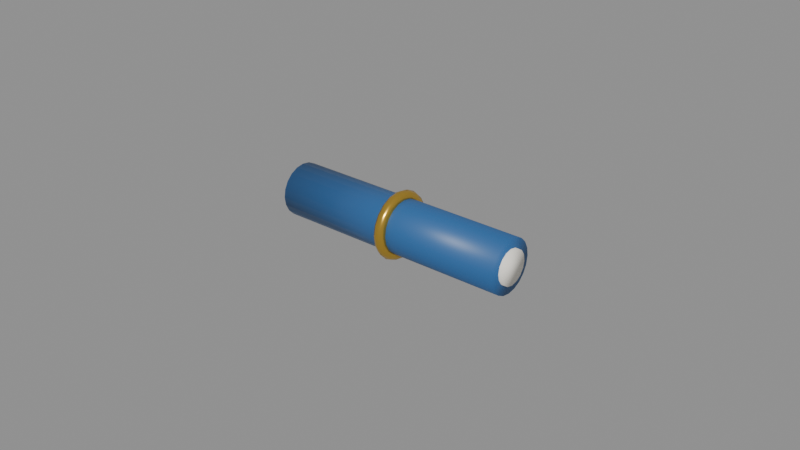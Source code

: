 # Source: Doc_RolledBlueprint.blend  (saved by Blender 5.3.31; exported with 4.5.12 LTS)
import bpy
from mathutils import Matrix  # noqa: F401  (used for matrix-valued properties, if any)

bpy.ops.wm.read_factory_settings(use_empty=True)
scene = bpy.context.scene
scene.name = 'Scene'

# ---- materials (node trees are filled in below, after node groups)
mat_mat_blueprintblue = bpy.data.materials.new('Mat_BlueprintBlue')
mat_mat_blueprintblue.diffuse_color = (0.02584, 0.1226, 0.3303, 1.0)
mat_mat_paperwarm = bpy.data.materials.new('Mat_PaperWarm')
mat_mat_paperwarm.diffuse_color = (0.9662, 0.9287, 0.8378, 1.0)
mat_mat_brass = bpy.data.materials.new('Mat_Brass')
mat_mat_brass.diffuse_color = (0.6921, 0.4339, 0.06372, 1.0)

# ---- material node trees
mat_mat_blueprintblue.use_nodes = True; mat_mat_blueprintblue.node_tree.nodes.clear()
_N = mat_mat_blueprintblue.node_tree.nodes; _L = mat_mat_blueprintblue.node_tree.links
n0 = _N.new('ShaderNodeBsdfPrincipled'); n0.name = 'Principled BSDF'; n0.location = (-200, 100)
n0.inputs[0].default_value = (0.02584, 0.1226, 0.3303, 1.0)
n0.inputs[2].default_value = 0.45
n0.inputs[10].default_value = 0.005
n1 = _N.new('ShaderNodeOutputMaterial'); n1.name = 'Material Output'; n1.location = (200, 100)
_L.new(n0.outputs[0], n1.inputs[0])
n1.is_active_output = True
mat_mat_paperwarm.use_nodes = True; mat_mat_paperwarm.node_tree.nodes.clear()
_N = mat_mat_paperwarm.node_tree.nodes; _L = mat_mat_paperwarm.node_tree.links
n0 = _N.new('ShaderNodeBsdfPrincipled'); n0.name = 'Principled BSDF'; n0.location = (-200, 100)
n0.inputs[0].default_value = (0.9662, 0.9287, 0.8378, 1.0)
n0.inputs[2].default_value = 0.58
n0.inputs[10].default_value = 0.005
n1 = _N.new('ShaderNodeOutputMaterial'); n1.name = 'Material Output'; n1.location = (200, 100)
_L.new(n0.outputs[0], n1.inputs[0])
n1.is_active_output = True
mat_mat_brass.use_nodes = True; mat_mat_brass.node_tree.nodes.clear()
_N = mat_mat_brass.node_tree.nodes; _L = mat_mat_brass.node_tree.links
n0 = _N.new('ShaderNodeBsdfPrincipled'); n0.name = 'Principled BSDF'; n0.location = (-200, 100)
n0.inputs[0].default_value = (0.6921, 0.4339, 0.06372, 1.0)
n0.inputs[1].default_value = 0.82
n0.inputs[2].default_value = 0.24
n0.inputs[10].default_value = 0.005
n1 = _N.new('ShaderNodeOutputMaterial'); n1.name = 'Material Output'; n1.location = (200, 100)
_L.new(n0.outputs[0], n1.inputs[0])
n1.is_active_output = True

# ---- meshes
me_cylinder = bpy.data.meshes.new('Cylinder')
me_cylinder.from_pydata([(0.0, 0.0085, -0.039), (0.0, 0.0085, 0.039), (0.002627, 0.008084, -0.039), (0.002627, 0.008084, 0.039), (0.004996, 0.006877, -0.039), (0.004996, 0.006877, 0.039), (0.006877, 0.004996, -0.039), (0.006877, 0.004996, 0.039), (0.008084, 0.002627, -0.039), (0.008084, 0.002627, 0.039), (0.0085, 0.0, -0.039), (0.0085, 0.0, 0.039), (0.008084, -0.002627, -0.039), (0.008084, -0.002627, 0.039), (0.006877, -0.004996, -0.039), (0.006877, -0.004996, 0.039), (0.004996, -0.006877, -0.039), (0.004996, -0.006877, 0.039), (0.002627, -0.008084, -0.039), (0.002627, -0.008084, 0.039), (0.0, -0.0085, -0.039), (0.0, -0.0085, 0.039), (-0.002627, -0.008084, -0.039), (-0.002627, -0.008084, 0.039), (-0.004996, -0.006877, -0.039), (-0.004996, -0.006877, 0.039), (-0.006877, -0.004996, -0.039), (-0.006877, -0.004996, 0.039), (-0.008084, -0.002627, -0.039), (-0.008084, -0.002627, 0.039), (-0.0085, 0.0, -0.039), (-0.0085, 0.0, 0.039), (-0.008084, 0.002627, -0.039), (-0.008084, 0.002627, 0.039), (-0.006877, 0.004996, -0.039), (-0.006877, 0.004996, 0.039), (-0.004996, 0.006877, -0.039), (-0.004996, 0.006877, 0.039), (-0.002627, 0.008084, -0.039), (-0.002627, 0.008084, 0.039)], [], [(0, 1, 3, 2), (2, 3, 5, 4), (4, 5, 7, 6), (6, 7, 9, 8), (8, 9, 11, 10), (10, 11, 13, 12), (12, 13, 15, 14), (14, 15, 17, 16), (16, 17, 19, 18), (18, 19, 21, 20), (20, 21, 23, 22), (22, 23, 25, 24), (24, 25, 27, 26), (26, 27, 29, 28), (28, 29, 31, 30), (30, 31, 33, 32), (32, 33, 35, 34), (34, 35, 37, 36), (3, 1, 39, 37, 35, 33, 31, 29, 27, 25, 23, 21, 19, 17, 15, 13, 11, 9, 7, 5), (36, 37, 39, 38), (38, 39, 1, 0), (0, 2, 4, 6, 8, 10, 12, 14, 16, 18, 20, 22, 24, 26, 28, 30, 32, 34, 36, 38)])
me_cylinder.polygons.foreach_set('use_smooth', [True] * 22)
_uv = me_cylinder.uv_layers.new(name='UVMap')
_uv.uv.foreach_set('vector', [1.0, 0.5, 1.0, 1.0, 0.95, 1.0, 0.95, 0.5, 0.95, 0.5, 0.95, 1.0, 0.9, 1.0, 0.9, 0.5, 0.9, 0.5, 0.9, 1.0, 0.85, 1.0, 0.85, 0.5, 0.85, 0.5, 0.85, 1.0, 0.8, 1.0, 0.8, 0.5, 0.8, 0.5, 0.8, 1.0, 0.75, 1.0, 0.75, 0.5, 0.75, 0.5, 0.75, 1.0, 0.7, 1.0, 0.7, 0.5, 0.7, 0.5, 0.7, 1.0, 0.65, 1.0, 0.65, 0.5, 0.65, 0.5, 0.65, 1.0, 0.6, 1.0, 0.6, 0.5, 0.6, 0.5, 0.6, 1.0, 0.55, 1.0, 0.55, 0.5, 0.55, 0.5, 0.55, 1.0, 0.5, 1.0, 0.5, 0.5, 0.5, 0.5, 0.5, 1.0, 0.45, 1.0, 0.45, 0.5, 0.45, 0.5, 0.45, 1.0, 0.4, 1.0, 0.4, 0.5, 0.4, 0.5, 0.4, 1.0, 0.35, 1.0, 0.35, 0.5, 0.35, 0.5, 0.35, 1.0, 0.3, 1.0, 0.3, 0.5, 0.3, 0.5, 0.3, 1.0, 0.25, 1.0, 0.25, 0.5, 0.25, 0.5, 0.25, 1.0, 0.2, 1.0, 0.2, 0.5, 0.2, 0.5, 0.2, 1.0, 0.15, 1.0, 0.15, 0.5, 0.15, 0.5, 0.15, 1.0, 0.1, 1.0, 0.1, 0.5, 0.3242, 0.4783, 0.25, 0.49, 0.1758, 0.4783, 0.1089, 0.4442, 0.05584, 0.3911, 0.02175, 0.3242, 0.01, 0.25, 0.02175, 0.1758, 0.05584, 0.1089, 0.1089, 0.05584, 0.1758, 0.02175, 0.25, 0.01, 0.3242, 0.02175, 0.3911, 0.05584, 0.4442, 0.1089, 0.4783, 0.1758, 0.49, 0.25, 0.4783, 0.3242, 0.4442, 0.3911, 0.3911, 0.4442, 0.1, 0.5, 0.1, 1.0, 0.05, 1.0, 0.05, 0.5, 0.05, 0.5, 0.05, 1.0, -1.565e-07, 1.0, -1.565e-07, 0.5, 0.75, 0.49, 0.8242, 0.4783, 0.8911, 0.4442, 0.9442, 0.3911, 0.9783, 0.3242, 0.99, 0.25, 0.9783, 0.1758, 0.9442, 0.1089, 0.8911, 0.05584, 0.8242, 0.02175, 0.75, 0.01, 0.6758, 0.02175, 0.6089, 0.05584, 0.5558, 0.1089, 0.5217, 0.1758, 0.51, 0.25, 0.5217, 0.3242, 0.5558, 0.3911, 0.6089, 0.4442, 0.6758, 0.4783])
me_cylinder.materials.append(mat_mat_blueprintblue)
me_cylinder.update()
me_cylinder_001 = bpy.data.meshes.new('Cylinder.001')
me_cylinder_001.from_pydata([(0.0, 0.0055, -0.04), (0.0, 0.0055, 0.04), (0.002105, 0.005081, -0.04), (0.002105, 0.005081, 0.04), (0.003889, 0.003889, -0.04), (0.003889, 0.003889, 0.04), (0.005081, 0.002105, -0.04), (0.005081, 0.002105, 0.04), (0.0055, 0.0, -0.04), (0.0055, 0.0, 0.04), (0.005081, -0.002105, -0.04), (0.005081, -0.002105, 0.04), (0.003889, -0.003889, -0.04), (0.003889, -0.003889, 0.04), (0.002105, -0.005081, -0.04), (0.002105, -0.005081, 0.04), (0.0, -0.0055, -0.04), (0.0, -0.0055, 0.04), (-0.002105, -0.005081, -0.04), (-0.002105, -0.005081, 0.04), (-0.003889, -0.003889, -0.04), (-0.003889, -0.003889, 0.04), (-0.005081, -0.002105, -0.04), (-0.005081, -0.002105, 0.04), (-0.0055, 0.0, -0.04), (-0.0055, 0.0, 0.04), (-0.005081, 0.002105, -0.04), (-0.005081, 0.002105, 0.04), (-0.003889, 0.003889, -0.04), (-0.003889, 0.003889, 0.04), (-0.002105, 0.005081, -0.04), (-0.002105, 0.005081, 0.04)], [], [(0, 1, 3, 2), (2, 3, 5, 4), (4, 5, 7, 6), (6, 7, 9, 8), (8, 9, 11, 10), (10, 11, 13, 12), (12, 13, 15, 14), (14, 15, 17, 16), (16, 17, 19, 18), (18, 19, 21, 20), (20, 21, 23, 22), (22, 23, 25, 24), (24, 25, 27, 26), (26, 27, 29, 28), (3, 1, 31, 29, 27, 25, 23, 21, 19, 17, 15, 13, 11, 9, 7, 5), (28, 29, 31, 30), (30, 31, 1, 0), (0, 2, 4, 6, 8, 10, 12, 14, 16, 18, 20, 22, 24, 26, 28, 30)])
me_cylinder_001.polygons.foreach_set('use_smooth', [True] * 18)
_uv = me_cylinder_001.uv_layers.new(name='UVMap')
_uv.uv.foreach_set('vector', [1.0, 0.5, 1.0, 1.0, 0.9375, 1.0, 0.9375, 0.5, 0.9375, 0.5, 0.9375, 1.0, 0.875, 1.0, 0.875, 0.5, 0.875, 0.5, 0.875, 1.0, 0.8125, 1.0, 0.8125, 0.5, 0.8125, 0.5, 0.8125, 1.0, 0.75, 1.0, 0.75, 0.5, 0.75, 0.5, 0.75, 1.0, 0.6875, 1.0, 0.6875, 0.5, 0.6875, 0.5, 0.6875, 1.0, 0.625, 1.0, 0.625, 0.5, 0.625, 0.5, 0.625, 1.0, 0.5625, 1.0, 0.5625, 0.5, 0.5625, 0.5, 0.5625, 1.0, 0.5, 1.0, 0.5, 0.5, 0.5, 0.5, 0.5, 1.0, 0.4375, 1.0, 0.4375, 0.5, 0.4375, 0.5, 0.4375, 1.0, 0.375, 1.0, 0.375, 0.5, 0.375, 0.5, 0.375, 1.0, 0.3125, 1.0, 0.3125, 0.5, 0.3125, 0.5, 0.3125, 1.0, 0.25, 1.0, 0.25, 0.5, 0.25, 0.5, 0.25, 1.0, 0.1875, 1.0, 0.1875, 0.5, 0.1875, 0.5, 0.1875, 1.0, 0.125, 1.0, 0.125, 0.5, 0.3418, 0.4717, 0.25, 0.49, 0.1582, 0.4717, 0.08029, 0.4197, 0.02827, 0.3418, 0.01, 0.25, 0.02827, 0.1582, 0.08029, 0.08029, 0.1582, 0.02827, 0.25, 0.01, 0.3418, 0.02827, 0.4197, 0.08029, 0.4717, 0.1582, 0.49, 0.25, 0.4717, 0.3418, 0.4197, 0.4197, 0.125, 0.5, 0.125, 1.0, 0.0625, 1.0, 0.0625, 0.5, 0.0625, 0.5, 0.0625, 1.0, 0.0, 1.0, 0.0, 0.5, 0.75, 0.49, 0.8418, 0.4717, 0.9197, 0.4197, 0.9717, 0.3418, 0.99, 0.25, 0.9717, 0.1582, 0.9197, 0.08029, 0.8418, 0.02827, 0.75, 0.01, 0.6582, 0.02827, 0.5803, 0.08029, 0.5283, 0.1582, 0.51, 0.25, 0.5283, 0.3418, 0.5803, 0.4197, 0.6582, 0.4717])
me_cylinder_001.materials.append(mat_mat_paperwarm)
me_cylinder_001.update()
me_torus = bpy.data.meshes.new('Torus')
me_torus.from_pydata([(0.0108, 0.0, 0.0), (0.01027, 0.0, 0.001273), (0.009, 0.0, 0.0018), (0.007727, 0.0, 0.001273), (0.0072, 0.0, 2.204e-19), (0.007727, 0.0, -0.001273), (0.009, 0.0, -0.0018), (0.01027, 0.0, -0.001273), (0.01027, 0.003337, 0.0), (0.00977, 0.003174, 0.001273), (0.00856, 0.002781, 0.0018), (0.007349, 0.002388, 0.001273), (0.006848, 0.002225, 2.204e-19), (0.007349, 0.002388, -0.001273), (0.00856, 0.002781, -0.0018), (0.00977, 0.003174, -0.001273), (0.008737, 0.006348, 0.0), (0.008311, 0.006038, 0.001273), (0.007281, 0.00529, 0.0018), (0.006251, 0.004542, 0.001273), (0.005825, 0.004232, 2.204e-19), (0.006251, 0.004542, -0.001273), (0.007281, 0.00529, -0.0018), (0.008311, 0.006038, -0.001273), (0.006348, 0.008737, 0.0), (0.006038, 0.008311, 0.001273), (0.00529, 0.007281, 0.0018), (0.004542, 0.006251, 0.001273), (0.004232, 0.005825, 2.204e-19), (0.004542, 0.006251, -0.001273), (0.00529, 0.007281, -0.0018), (0.006038, 0.008311, -0.001273), (0.003337, 0.01027, 0.0), (0.003174, 0.00977, 0.001273), (0.002781, 0.00856, 0.0018), (0.002388, 0.007349, 0.001273), (0.002225, 0.006848, 2.204e-19), (0.002388, 0.007349, -0.001273), (0.002781, 0.00856, -0.0018), (0.003174, 0.00977, -0.001273), (8.154e-10, 0.0108, 0.0), (7.756e-10, 0.01027, 0.001273), (6.795e-10, 0.009, 0.0018), (5.834e-10, 0.007727, 0.001273), (5.436e-10, 0.0072, 2.204e-19), (5.834e-10, 0.007727, -0.001273), (6.795e-10, 0.009, -0.0018), (7.756e-10, 0.01027, -0.001273), (-0.003337, 0.01027, 0.0), (-0.003174, 0.00977, 0.001273), (-0.002781, 0.00856, 0.0018), (-0.002388, 0.007349, 0.001273), (-0.002225, 0.006848, 2.204e-19), (-0.002388, 0.007349, -0.001273), (-0.002781, 0.00856, -0.0018), (-0.003174, 0.00977, -0.001273), (-0.006348, 0.008737, 0.0), (-0.006038, 0.008311, 0.001273), (-0.00529, 0.007281, 0.0018), (-0.004542, 0.006251, 0.001273), (-0.004232, 0.005825, 2.204e-19), (-0.004542, 0.006251, -0.001273), (-0.00529, 0.007281, -0.0018), (-0.006038, 0.008311, -0.001273), (-0.008737, 0.006348, 0.0), (-0.008311, 0.006038, 0.001273), (-0.007281, 0.00529, 0.0018), (-0.006251, 0.004542, 0.001273), (-0.005825, 0.004232, 2.204e-19), (-0.006251, 0.004542, -0.001273), (-0.007281, 0.00529, -0.0018), (-0.008311, 0.006038, -0.001273), (-0.01027, 0.003337, 0.0), (-0.00977, 0.003174, 0.001273), (-0.00856, 0.002781, 0.0018), (-0.007349, 0.002388, 0.001273), (-0.006848, 0.002225, 2.204e-19), (-0.007349, 0.002388, -0.001273), (-0.00856, 0.002781, -0.0018), (-0.00977, 0.003174, -0.001273), (-0.0108, 9.442e-10, 0.0), (-0.01027, 8.981e-10, 0.001273), (-0.009, 7.868e-10, 0.0018), (-0.007727, 6.755e-10, 0.001273), (-0.0072, 6.294e-10, 2.204e-19), (-0.007727, 6.755e-10, -0.001273), (-0.009, 7.868e-10, -0.0018), (-0.01027, 8.981e-10, -0.001273), (-0.01027, -0.003337, 0.0), (-0.00977, -0.003174, 0.001273), (-0.00856, -0.002781, 0.0018), (-0.007349, -0.002388, 0.001273), (-0.006848, -0.002225, 2.204e-19), (-0.007349, -0.002388, -0.001273), (-0.00856, -0.002781, -0.0018), (-0.00977, -0.003174, -0.001273), (-0.008737, -0.006348, 0.0), (-0.008311, -0.006038, 0.001273), (-0.007281, -0.00529, 0.0018), (-0.006251, -0.004542, 0.001273), (-0.005825, -0.004232, 2.204e-19), (-0.006251, -0.004542, -0.001273), (-0.007281, -0.00529, -0.0018), (-0.008311, -0.006038, -0.001273), (-0.006348, -0.008737, 0.0), (-0.006038, -0.008311, 0.001273), (-0.00529, -0.007281, 0.0018), (-0.004542, -0.006251, 0.001273), (-0.004232, -0.005825, 2.204e-19), (-0.004542, -0.006251, -0.001273), (-0.00529, -0.007281, -0.0018), (-0.006038, -0.008311, -0.001273), (-0.003337, -0.01027, 0.0), (-0.003174, -0.00977, 0.001273), (-0.002781, -0.00856, 0.0018), (-0.002388, -0.007349, 0.001273), (-0.002225, -0.006848, 2.204e-19), (-0.002388, -0.007349, -0.001273), (-0.002781, -0.00856, -0.0018), (-0.003174, -0.00977, -0.001273), (8.154e-10, -0.0108, 0.0), (7.756e-10, -0.01027, 0.001273), (6.795e-10, -0.009, 0.0018), (5.834e-10, -0.007727, 0.001273), (5.436e-10, -0.0072, 2.204e-19), (5.834e-10, -0.007727, -0.001273), (6.795e-10, -0.009, -0.0018), (7.756e-10, -0.01027, -0.001273), (0.003337, -0.01027, 0.0), (0.003174, -0.00977, 0.001273), (0.002781, -0.00856, 0.0018), (0.002388, -0.007349, 0.001273), (0.002225, -0.006848, 2.204e-19), (0.002388, -0.007349, -0.001273), (0.002781, -0.00856, -0.0018), (0.003174, -0.00977, -0.001273), (0.006348, -0.008737, 0.0), (0.006038, -0.008311, 0.001273), (0.00529, -0.007281, 0.0018), (0.004542, -0.006251, 0.001273), (0.004232, -0.005825, 2.204e-19), (0.004542, -0.006251, -0.001273), (0.00529, -0.007281, -0.0018), (0.006038, -0.008311, -0.001273), (0.008737, -0.006348, 0.0), (0.008311, -0.006038, 0.001273), (0.007281, -0.00529, 0.0018), (0.006251, -0.004542, 0.001273), (0.005825, -0.004232, 2.204e-19), (0.006251, -0.004542, -0.001273), (0.007281, -0.00529, -0.0018), (0.008311, -0.006038, -0.001273), (0.01027, -0.003337, 0.0), (0.00977, -0.003174, 0.001273), (0.00856, -0.002781, 0.0018), (0.007349, -0.002388, 0.001273), (0.006848, -0.002225, 2.204e-19), (0.007349, -0.002388, -0.001273), (0.00856, -0.002781, -0.0018), (0.00977, -0.003174, -0.001273)], [], [(0, 8, 9, 1), (1, 9, 10, 2), (2, 10, 11, 3), (3, 11, 12, 4), (4, 12, 13, 5), (5, 13, 14, 6), (6, 14, 15, 7), (7, 15, 8, 0), (8, 16, 17, 9), (9, 17, 18, 10), (10, 18, 19, 11), (11, 19, 20, 12), (12, 20, 21, 13), (13, 21, 22, 14), (14, 22, 23, 15), (15, 23, 16, 8), (16, 24, 25, 17), (17, 25, 26, 18), (18, 26, 27, 19), (19, 27, 28, 20), (20, 28, 29, 21), (21, 29, 30, 22), (22, 30, 31, 23), (23, 31, 24, 16), (24, 32, 33, 25), (25, 33, 34, 26), (26, 34, 35, 27), (27, 35, 36, 28), (28, 36, 37, 29), (29, 37, 38, 30), (30, 38, 39, 31), (31, 39, 32, 24), (32, 40, 41, 33), (33, 41, 42, 34), (34, 42, 43, 35), (35, 43, 44, 36), (36, 44, 45, 37), (37, 45, 46, 38), (38, 46, 47, 39), (39, 47, 40, 32), (40, 48, 49, 41), (41, 49, 50, 42), (42, 50, 51, 43), (43, 51, 52, 44), (44, 52, 53, 45), (45, 53, 54, 46), (46, 54, 55, 47), (47, 55, 48, 40), (48, 56, 57, 49), (49, 57, 58, 50), (50, 58, 59, 51), (51, 59, 60, 52), (52, 60, 61, 53), (53, 61, 62, 54), (54, 62, 63, 55), (55, 63, 56, 48), (56, 64, 65, 57), (57, 65, 66, 58), (58, 66, 67, 59), (59, 67, 68, 60), (60, 68, 69, 61), (61, 69, 70, 62), (62, 70, 71, 63), (63, 71, 64, 56), (64, 72, 73, 65), (65, 73, 74, 66), (66, 74, 75, 67), (67, 75, 76, 68), (68, 76, 77, 69), (69, 77, 78, 70), (70, 78, 79, 71), (71, 79, 72, 64), (72, 80, 81, 73), (73, 81, 82, 74), (74, 82, 83, 75), (75, 83, 84, 76), (76, 84, 85, 77), (77, 85, 86, 78), (78, 86, 87, 79), (79, 87, 80, 72), (80, 88, 89, 81), (81, 89, 90, 82), (82, 90, 91, 83), (83, 91, 92, 84), (84, 92, 93, 85), (85, 93, 94, 86), (86, 94, 95, 87), (87, 95, 88, 80), (88, 96, 97, 89), (89, 97, 98, 90), (90, 98, 99, 91), (91, 99, 100, 92), (92, 100, 101, 93), (93, 101, 102, 94), (94, 102, 103, 95), (95, 103, 96, 88), (96, 104, 105, 97), (97, 105, 106, 98), (98, 106, 107, 99), (99, 107, 108, 100), (100, 108, 109, 101), (101, 109, 110, 102), (102, 110, 111, 103), (103, 111, 104, 96), (104, 112, 113, 105), (105, 113, 114, 106), (106, 114, 115, 107), (107, 115, 116, 108), (108, 116, 117, 109), (109, 117, 118, 110), (110, 118, 119, 111), (111, 119, 112, 104), (112, 120, 121, 113), (113, 121, 122, 114), (114, 122, 123, 115), (115, 123, 124, 116), (116, 124, 125, 117), (117, 125, 126, 118), (118, 126, 127, 119), (119, 127, 120, 112), (120, 128, 129, 121), (121, 129, 130, 122), (122, 130, 131, 123), (123, 131, 132, 124), (124, 132, 133, 125), (125, 133, 134, 126), (126, 134, 135, 127), (127, 135, 128, 120), (128, 136, 137, 129), (129, 137, 138, 130), (130, 138, 139, 131), (131, 139, 140, 132), (132, 140, 141, 133), (133, 141, 142, 134), (134, 142, 143, 135), (135, 143, 136, 128), (136, 144, 145, 137), (137, 145, 146, 138), (138, 146, 147, 139), (139, 147, 148, 140), (140, 148, 149, 141), (141, 149, 150, 142), (142, 150, 151, 143), (143, 151, 144, 136), (144, 152, 153, 145), (145, 153, 154, 146), (146, 154, 155, 147), (147, 155, 156, 148), (148, 156, 157, 149), (149, 157, 158, 150), (150, 158, 159, 151), (151, 159, 152, 144), (152, 0, 1, 153), (153, 1, 2, 154), (154, 2, 3, 155), (155, 3, 4, 156), (156, 4, 5, 157), (157, 5, 6, 158), (158, 6, 7, 159), (159, 7, 0, 152)])
me_torus.polygons.foreach_set('use_smooth', [True] * 160)
_uv = me_torus.uv_layers.new(name='UVMap')
_uv.uv.foreach_set('vector', [0.55, 0.5, 0.6, 0.5, 0.6, 0.625, 0.55, 0.625, 0.55, 0.625, 0.6, 0.625, 0.6, 0.75, 0.55, 0.75, 0.55, 0.75, 0.6, 0.75, 0.6, 0.875, 0.55, 0.875, 0.55, 0.875, 0.6, 0.875, 0.6, 1.0, 0.55, 1.0, 0.55, 0.0, 0.6, 0.0, 0.6, 0.125, 0.55, 0.125, 0.55, 0.125, 0.6, 0.125, 0.6, 0.25, 0.55, 0.25, 0.55, 0.25, 0.6, 0.25, 0.6, 0.375, 0.55, 0.375, 0.55, 0.375, 0.6, 0.375, 0.6, 0.5, 0.55, 0.5, 0.6, 0.5, 0.65, 0.5, 0.65, 0.625, 0.6, 0.625, 0.6, 0.625, 0.65, 0.625, 0.65, 0.75, 0.6, 0.75, 0.6, 0.75, 0.65, 0.75, 0.65, 0.875, 0.6, 0.875, 0.6, 0.875, 0.65, 0.875, 0.65, 1.0, 0.6, 1.0, 0.6, 0.0, 0.65, 0.0, 0.65, 0.125, 0.6, 0.125, 0.6, 0.125, 0.65, 0.125, 0.65, 0.25, 0.6, 0.25, 0.6, 0.25, 0.65, 0.25, 0.65, 0.375, 0.6, 0.375, 0.6, 0.375, 0.65, 0.375, 0.65, 0.5, 0.6, 0.5, 0.65, 0.5, 0.7, 0.5, 0.7, 0.625, 0.65, 0.625, 0.65, 0.625, 0.7, 0.625, 0.7, 0.75, 0.65, 0.75, 0.65, 0.75, 0.7, 0.75, 0.7, 0.875, 0.65, 0.875, 0.65, 0.875, 0.7, 0.875, 0.7, 1.0, 0.65, 1.0, 0.65, 0.0, 0.7, 0.0, 0.7, 0.125, 0.65, 0.125, 0.65, 0.125, 0.7, 0.125, 0.7, 0.25, 0.65, 0.25, 0.65, 0.25, 0.7, 0.25, 0.7, 0.375, 0.65, 0.375, 0.65, 0.375, 0.7, 0.375, 0.7, 0.5, 0.65, 0.5, 0.7, 0.5, 0.75, 0.5, 0.75, 0.625, 0.7, 0.625, 0.7, 0.625, 0.75, 0.625, 0.75, 0.75, 0.7, 0.75, 0.7, 0.75, 0.75, 0.75, 0.75, 0.875, 0.7, 0.875, 0.7, 0.875, 0.75, 0.875, 0.75, 1.0, 0.7, 1.0, 0.7, 0.0, 0.75, 0.0, 0.75, 0.125, 0.7, 0.125, 0.7, 0.125, 0.75, 0.125, 0.75, 0.25, 0.7, 0.25, 0.7, 0.25, 0.75, 0.25, 0.75, 0.375, 0.7, 0.375, 0.7, 0.375, 0.75, 0.375, 0.75, 0.5, 0.7, 0.5, 0.75, 0.5, 0.8, 0.5, 0.8, 0.625, 0.75, 0.625, 0.75, 0.625, 0.8, 0.625, 0.8, 0.75, 0.75, 0.75, 0.75, 0.75, 0.8, 0.75, 0.8, 0.875, 0.75, 0.875, 0.75, 0.875, 0.8, 0.875, 0.8, 1.0, 0.75, 1.0, 0.75, 0.0, 0.8, 0.0, 0.8, 0.125, 0.75, 0.125, 0.75, 0.125, 0.8, 0.125, 0.8, 0.25, 0.75, 0.25, 0.75, 0.25, 0.8, 0.25, 0.8, 0.375, 0.75, 0.375, 0.75, 0.375, 0.8, 0.375, 0.8, 0.5, 0.75, 0.5, 0.8, 0.5, 0.85, 0.5, 0.85, 0.625, 0.8, 0.625, 0.8, 0.625, 0.85, 0.625, 0.85, 0.75, 0.8, 0.75, 0.8, 0.75, 0.85, 0.75, 0.85, 0.875, 0.8, 0.875, 0.8, 0.875, 0.85, 0.875, 0.85, 1.0, 0.8, 1.0, 0.8, 0.0, 0.85, 0.0, 0.85, 0.125, 0.8, 0.125, 0.8, 0.125, 0.85, 0.125, 0.85, 0.25, 0.8, 0.25, 0.8, 0.25, 0.85, 0.25, 0.85, 0.375, 0.8, 0.375, 0.8, 0.375, 0.85, 0.375, 0.85, 0.5, 0.8, 0.5, 0.85, 0.5, 0.9, 0.5, 0.9, 0.625, 0.85, 0.625, 0.85, 0.625, 0.9, 0.625, 0.9, 0.75, 0.85, 0.75, 0.85, 0.75, 0.9, 0.75, 0.9, 0.875, 0.85, 0.875, 0.85, 0.875, 0.9, 0.875, 0.9, 1.0, 0.85, 1.0, 0.85, 0.0, 0.9, 0.0, 0.9, 0.125, 0.85, 0.125, 0.85, 0.125, 0.9, 0.125, 0.9, 0.25, 0.85, 0.25, 0.85, 0.25, 0.9, 0.25, 0.9, 0.375, 0.85, 0.375, 0.85, 0.375, 0.9, 0.375, 0.9, 0.5, 0.85, 0.5, 0.9, 0.5, 0.95, 0.5, 0.95, 0.625, 0.9, 0.625, 0.9, 0.625, 0.95, 0.625, 0.95, 0.75, 0.9, 0.75, 0.9, 0.75, 0.95, 0.75, 0.95, 0.875, 0.9, 0.875, 0.9, 0.875, 0.95, 0.875, 0.95, 1.0, 0.9, 1.0, 0.9, 0.0, 0.95, 0.0, 0.95, 0.125, 0.9, 0.125, 0.9, 0.125, 0.95, 0.125, 0.95, 0.25, 0.9, 0.25, 0.9, 0.25, 0.95, 0.25, 0.95, 0.375, 0.9, 0.375, 0.9, 0.375, 0.95, 0.375, 0.95, 0.5, 0.9, 0.5, 0.95, 0.5, 1.0, 0.5, 1.0, 0.625, 0.95, 0.625, 0.95, 0.625, 1.0, 0.625, 1.0, 0.75, 0.95, 0.75, 0.95, 0.75, 1.0, 0.75, 1.0, 0.875, 0.95, 0.875, 0.95, 0.875, 1.0, 0.875, 1.0, 1.0, 0.95, 1.0, 0.95, 0.0, 1.0, 0.0, 1.0, 0.125, 0.95, 0.125, 0.95, 0.125, 1.0, 0.125, 1.0, 0.25, 0.95, 0.25, 0.95, 0.25, 1.0, 0.25, 1.0, 0.375, 0.95, 0.375, 0.95, 0.375, 1.0, 0.375, 1.0, 0.5, 0.95, 0.5, 2.22e-16, 0.5, 0.05, 0.5, 0.05, 0.625, 2.22e-16, 0.625, 2.22e-16, 0.625, 0.05, 0.625, 0.05, 0.75, 2.22e-16, 0.75, 2.22e-16, 0.75, 0.05, 0.75, 0.05, 0.875, 2.22e-16, 0.875, 2.22e-16, 0.875, 0.05, 0.875, 0.05, 1.0, 2.22e-16, 1.0, 2.22e-16, 0.0, 0.05, 0.0, 0.05, 0.125, 2.22e-16, 0.125, 2.22e-16, 0.125, 0.05, 0.125, 0.05, 0.25, 2.22e-16, 0.25, 2.22e-16, 0.25, 0.05, 0.25, 0.05, 0.375, 2.22e-16, 0.375, 2.22e-16, 0.375, 0.05, 0.375, 0.05, 0.5, 2.22e-16, 0.5, 0.05, 0.5, 0.1, 0.5, 0.1, 0.625, 0.05, 0.625, 0.05, 0.625, 0.1, 0.625, 0.1, 0.75, 0.05, 0.75, 0.05, 0.75, 0.1, 0.75, 0.1, 0.875, 0.05, 0.875, 0.05, 0.875, 0.1, 0.875, 0.1, 1.0, 0.05, 1.0, 0.05, 0.0, 0.1, 0.0, 0.1, 0.125, 0.05, 0.125, 0.05, 0.125, 0.1, 0.125, 0.1, 0.25, 0.05, 0.25, 0.05, 0.25, 0.1, 0.25, 0.1, 0.375, 0.05, 0.375, 0.05, 0.375, 0.1, 0.375, 0.1, 0.5, 0.05, 0.5, 0.1, 0.5, 0.15, 0.5, 0.15, 0.625, 0.1, 0.625, 0.1, 0.625, 0.15, 0.625, 0.15, 0.75, 0.1, 0.75, 0.1, 0.75, 0.15, 0.75, 0.15, 0.875, 0.1, 0.875, 0.1, 0.875, 0.15, 0.875, 0.15, 1.0, 0.1, 1.0, 0.1, 0.0, 0.15, 0.0, 0.15, 0.125, 0.1, 0.125, 0.1, 0.125, 0.15, 0.125, 0.15, 0.25, 0.1, 0.25, 0.1, 0.25, 0.15, 0.25, 0.15, 0.375, 0.1, 0.375, 0.1, 0.375, 0.15, 0.375, 0.15, 0.5, 0.1, 0.5, 0.15, 0.5, 0.2, 0.5, 0.2, 0.625, 0.15, 0.625, 0.15, 0.625, 0.2, 0.625, 0.2, 0.75, 0.15, 0.75, 0.15, 0.75, 0.2, 0.75, 0.2, 0.875, 0.15, 0.875, 0.15, 0.875, 0.2, 0.875, 0.2, 1.0, 0.15, 1.0, 0.15, 0.0, 0.2, 0.0, 0.2, 0.125, 0.15, 0.125, 0.15, 0.125, 0.2, 0.125, 0.2, 0.25, 0.15, 0.25, 0.15, 0.25, 0.2, 0.25, 0.2, 0.375, 0.15, 0.375, 0.15, 0.375, 0.2, 0.375, 0.2, 0.5, 0.15, 0.5, 0.2, 0.5, 0.25, 0.5, 0.25, 0.625, 0.2, 0.625, 0.2, 0.625, 0.25, 0.625, 0.25, 0.75, 0.2, 0.75, 0.2, 0.75, 0.25, 0.75, 0.25, 0.875, 0.2, 0.875, 0.2, 0.875, 0.25, 0.875, 0.25, 1.0, 0.2, 1.0, 0.2, 0.0, 0.25, 0.0, 0.25, 0.125, 0.2, 0.125, 0.2, 0.125, 0.25, 0.125, 0.25, 0.25, 0.2, 0.25, 0.2, 0.25, 0.25, 0.25, 0.25, 0.375, 0.2, 0.375, 0.2, 0.375, 0.25, 0.375, 0.25, 0.5, 0.2, 0.5, 0.25, 0.5, 0.3, 0.5, 0.3, 0.625, 0.25, 0.625, 0.25, 0.625, 0.3, 0.625, 0.3, 0.75, 0.25, 0.75, 0.25, 0.75, 0.3, 0.75, 0.3, 0.875, 0.25, 0.875, 0.25, 0.875, 0.3, 0.875, 0.3, 1.0, 0.25, 1.0, 0.25, 0.0, 0.3, 0.0, 0.3, 0.125, 0.25, 0.125, 0.25, 0.125, 0.3, 0.125, 0.3, 0.25, 0.25, 0.25, 0.25, 0.25, 0.3, 0.25, 0.3, 0.375, 0.25, 0.375, 0.25, 0.375, 0.3, 0.375, 0.3, 0.5, 0.25, 0.5, 0.3, 0.5, 0.35, 0.5, 0.35, 0.625, 0.3, 0.625, 0.3, 0.625, 0.35, 0.625, 0.35, 0.75, 0.3, 0.75, 0.3, 0.75, 0.35, 0.75, 0.35, 0.875, 0.3, 0.875, 0.3, 0.875, 0.35, 0.875, 0.35, 1.0, 0.3, 1.0, 0.3, 0.0, 0.35, 0.0, 0.35, 0.125, 0.3, 0.125, 0.3, 0.125, 0.35, 0.125, 0.35, 0.25, 0.3, 0.25, 0.3, 0.25, 0.35, 0.25, 0.35, 0.375, 0.3, 0.375, 0.3, 0.375, 0.35, 0.375, 0.35, 0.5, 0.3, 0.5, 0.35, 0.5, 0.4, 0.5, 0.4, 0.625, 0.35, 0.625, 0.35, 0.625, 0.4, 0.625, 0.4, 0.75, 0.35, 0.75, 0.35, 0.75, 0.4, 0.75, 0.4, 0.875, 0.35, 0.875, 0.35, 0.875, 0.4, 0.875, 0.4, 1.0, 0.35, 1.0, 0.35, 0.0, 0.4, 0.0, 0.4, 0.125, 0.35, 0.125, 0.35, 0.125, 0.4, 0.125, 0.4, 0.25, 0.35, 0.25, 0.35, 0.25, 0.4, 0.25, 0.4, 0.375, 0.35, 0.375, 0.35, 0.375, 0.4, 0.375, 0.4, 0.5, 0.35, 0.5, 0.4, 0.5, 0.45, 0.5, 0.45, 0.625, 0.4, 0.625, 0.4, 0.625, 0.45, 0.625, 0.45, 0.75, 0.4, 0.75, 0.4, 0.75, 0.45, 0.75, 0.45, 0.875, 0.4, 0.875, 0.4, 0.875, 0.45, 0.875, 0.45, 1.0, 0.4, 1.0, 0.4, 0.0, 0.45, 0.0, 0.45, 0.125, 0.4, 0.125, 0.4, 0.125, 0.45, 0.125, 0.45, 0.25, 0.4, 0.25, 0.4, 0.25, 0.45, 0.25, 0.45, 0.375, 0.4, 0.375, 0.4, 0.375, 0.45, 0.375, 0.45, 0.5, 0.4, 0.5, 0.45, 0.5, 0.5, 0.5, 0.5, 0.625, 0.45, 0.625, 0.45, 0.625, 0.5, 0.625, 0.5, 0.75, 0.45, 0.75, 0.45, 0.75, 0.5, 0.75, 0.5, 0.875, 0.45, 0.875, 0.45, 0.875, 0.5, 0.875, 0.5, 1.0, 0.45, 1.0, 0.45, 0.0, 0.5, 0.0, 0.5, 0.125, 0.45, 0.125, 0.45, 0.125, 0.5, 0.125, 0.5, 0.25, 0.45, 0.25, 0.45, 0.25, 0.5, 0.25, 0.5, 0.375, 0.45, 0.375, 0.45, 0.375, 0.5, 0.375, 0.5, 0.5, 0.45, 0.5, 0.5, 0.5, 0.55, 0.5, 0.55, 0.625, 0.5, 0.625, 0.5, 0.625, 0.55, 0.625, 0.55, 0.75, 0.5, 0.75, 0.5, 0.75, 0.55, 0.75, 0.55, 0.875, 0.5, 0.875, 0.5, 0.875, 0.55, 0.875, 0.55, 1.0, 0.5, 1.0, 0.5, 0.0, 0.55, 0.0, 0.55, 0.125, 0.5, 0.125, 0.5, 0.125, 0.55, 0.125, 0.55, 0.25, 0.5, 0.25, 0.5, 0.25, 0.55, 0.25, 0.55, 0.375, 0.5, 0.375, 0.5, 0.375, 0.55, 0.375, 0.55, 0.5, 0.5, 0.5])
me_torus.materials.append(mat_mat_brass)
me_torus.update()

# ---- objects
ob_doc_rolledblueprint = bpy.data.objects.new('Doc_RolledBlueprint', None)
ob_rolled_tube = bpy.data.objects.new('Rolled_Tube', me_cylinder)
ob_rolled_core = bpy.data.objects.new('Rolled_Core', me_cylinder_001)
ob_rolled_brassband = bpy.data.objects.new('Rolled_BrassBand', me_torus)
ob_grab_pivot_anchor = bpy.data.objects.new('Grab_Pivot_Anchor', None)

# ---- transforms, parenting, visibility, modifiers, constraints
ob_doc_rolledblueprint.location = (0.0, 0.0, 0.0)
ob_rolled_tube.parent = ob_doc_rolledblueprint
ob_rolled_tube.location = (0.0, 0.0, 0.0085)
ob_rolled_tube.rotation_euler = (0.0, 1.571, 0.0)
ob_rolled_core.parent = ob_doc_rolledblueprint
ob_rolled_core.location = (0.0, 0.0, 0.0085)
ob_rolled_core.rotation_euler = (0.0, 1.571, 0.0)
ob_rolled_brassband.parent = ob_doc_rolledblueprint
ob_rolled_brassband.location = (0.0, 0.0, 0.0085)
ob_rolled_brassband.rotation_euler = (-0.0, 1.571, 0.0)
ob_grab_pivot_anchor.parent = ob_doc_rolledblueprint
ob_grab_pivot_anchor.location = (0.0, 0.0, 0.0085)
ob_grab_pivot_anchor.empty_display_size = 0.015

# ---- collection membership
scene.collection.objects.link(ob_doc_rolledblueprint)
scene.collection.objects.link(ob_rolled_tube)
scene.collection.objects.link(ob_rolled_core)
scene.collection.objects.link(ob_rolled_brassband)
scene.collection.objects.link(ob_grab_pivot_anchor)

# ---- scene / render settings (as saved in the file)
scene.frame_start = 1; scene.frame_end = 250; scene.frame_set(1)
scene.render.engine = 'BLENDER_EEVEE_NEXT'
scene.render.bake_bias = 0.0
scene.render.bake_samples = 0
scene.render.compositor_device = 'GPU'
scene.eevee.use_volume_custom_range = False
scene.eevee.fast_gi_thickness_near = 0.1
scene.eevee.fast_gi_thickness_far = 0.0
scene.eevee.ray_tracing_options.screen_trace_thickness = 0.1
bpy.context.view_layer.update()

# ---- added for rendering (the .blend has no active camera and no usable light): camera, sun + grey world if the file has none
cam_auto = bpy.data.cameras.new('AutoCamera')
cam_auto.lens = 50.0
cam_auto.sensor_width = 36.0
cam_auto.clip_end = 1000.0
ob_auto_camera = bpy.data.objects.new('AutoCamera', cam_auto)
scene.collection.objects.link(ob_auto_camera)
ob_auto_camera.location = (0.185045, -0.222054, 0.156536)
ob_auto_camera.rotation_euler = (1.09748, -7.21219e-08, 0.694738)
scene.camera = ob_auto_camera
light_auto_sun = bpy.data.lights.new('AutoSun', 'SUN')
light_auto_sun.energy = 3.0
light_auto_sun.angle = 0.0523599
ob_auto_sun = bpy.data.objects.new('AutoSun', light_auto_sun)
scene.collection.objects.link(ob_auto_sun)
ob_auto_sun.rotation_euler = (0.872665, 0.174533, 0.523599)
if scene.world is None:
    world_auto = bpy.data.worlds.new('AutoWorld')
    world_auto.color = (0.3, 0.3, 0.3)
    scene.world = world_auto
bpy.context.view_layer.update()
